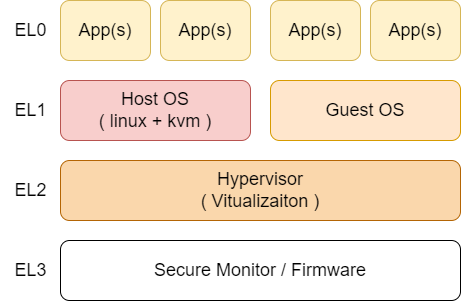

The diagram above was exported from draw.io. Its source (the exported page's mxGraphModel, read from the mxfile embedded in the PNG):
<mxGraphModel dx="989" dy="577" grid="1" gridSize="10" guides="1" tooltips="1" connect="1" arrows="1" fold="1" page="1" pageScale="1" pageWidth="827" pageHeight="1169" math="0" shadow="0">
  <root>
    <mxCell id="0" />
    <mxCell id="1" parent="0" />
    <mxCell id="0eVbuEL7NWe_by6DoXdq-3" value="&lt;font style=&quot;font-size: 18px;&quot;&gt;Secure Monitor / Firmware&lt;/font&gt;" style="rounded=1;whiteSpace=wrap;html=1;" vertex="1" parent="1">
      <mxGeometry x="160" y="400" width="400" height="60" as="geometry" />
    </mxCell>
    <mxCell id="0eVbuEL7NWe_by6DoXdq-4" value="&lt;font style=&quot;font-size: 18px;&quot;&gt;EL3&lt;/font&gt;" style="text;html=1;align=center;verticalAlign=middle;resizable=0;points=[];autosize=1;strokeColor=none;fillColor=none;" vertex="1" parent="1">
      <mxGeometry x="100" y="410" width="60" height="40" as="geometry" />
    </mxCell>
    <mxCell id="0eVbuEL7NWe_by6DoXdq-5" value="&lt;span style=&quot;font-size: 18px;&quot;&gt;Hypervisor&lt;/span&gt;&lt;div&gt;&lt;span style=&quot;font-size: 18px;&quot;&gt;( Vitualizaiton )&lt;/span&gt;&lt;/div&gt;" style="rounded=1;whiteSpace=wrap;html=1;fillColor=#fad7ac;strokeColor=#b46504;" vertex="1" parent="1">
      <mxGeometry x="160" y="320" width="400" height="60" as="geometry" />
    </mxCell>
    <mxCell id="0eVbuEL7NWe_by6DoXdq-6" value="&lt;font style=&quot;font-size: 18px;&quot;&gt;EL2&lt;/font&gt;" style="text;html=1;align=center;verticalAlign=middle;resizable=0;points=[];autosize=1;strokeColor=none;fillColor=none;" vertex="1" parent="1">
      <mxGeometry x="100" y="330" width="60" height="40" as="geometry" />
    </mxCell>
    <mxCell id="0eVbuEL7NWe_by6DoXdq-7" value="&lt;span style=&quot;font-size: 18px;&quot;&gt;Host OS&lt;/span&gt;&lt;div&gt;&lt;span style=&quot;font-size: 18px;&quot;&gt;( linux + kvm )&lt;/span&gt;&lt;/div&gt;" style="rounded=1;whiteSpace=wrap;html=1;fillColor=#f8cecc;strokeColor=#b85450;" vertex="1" parent="1">
      <mxGeometry x="160" y="240" width="190" height="60" as="geometry" />
    </mxCell>
    <mxCell id="0eVbuEL7NWe_by6DoXdq-8" value="&lt;span style=&quot;font-size: 18px;&quot;&gt;Guest OS&lt;/span&gt;" style="rounded=1;whiteSpace=wrap;html=1;fillColor=#ffe6cc;strokeColor=#d79b00;" vertex="1" parent="1">
      <mxGeometry x="370" y="240" width="190" height="60" as="geometry" />
    </mxCell>
    <mxCell id="0eVbuEL7NWe_by6DoXdq-9" value="&lt;span style=&quot;font-size: 18px;&quot;&gt;App(s)&lt;/span&gt;" style="rounded=1;whiteSpace=wrap;html=1;fillColor=#fff2cc;strokeColor=#d6b656;" vertex="1" parent="1">
      <mxGeometry x="160" y="160" width="90" height="60" as="geometry" />
    </mxCell>
    <mxCell id="0eVbuEL7NWe_by6DoXdq-10" value="&lt;span style=&quot;font-size: 18px;&quot;&gt;App(s)&lt;/span&gt;" style="rounded=1;whiteSpace=wrap;html=1;fillColor=#fff2cc;strokeColor=#d6b656;" vertex="1" parent="1">
      <mxGeometry x="260" y="160" width="90" height="60" as="geometry" />
    </mxCell>
    <mxCell id="0eVbuEL7NWe_by6DoXdq-11" value="&lt;span style=&quot;font-size: 18px;&quot;&gt;App(s)&lt;/span&gt;" style="rounded=1;whiteSpace=wrap;html=1;fillColor=#fff2cc;strokeColor=#d6b656;" vertex="1" parent="1">
      <mxGeometry x="370" y="160" width="90" height="60" as="geometry" />
    </mxCell>
    <mxCell id="0eVbuEL7NWe_by6DoXdq-12" value="&lt;span style=&quot;font-size: 18px;&quot;&gt;App(s)&lt;/span&gt;" style="rounded=1;whiteSpace=wrap;html=1;fillColor=#fff2cc;strokeColor=#d6b656;" vertex="1" parent="1">
      <mxGeometry x="470" y="160" width="90" height="60" as="geometry" />
    </mxCell>
    <mxCell id="0eVbuEL7NWe_by6DoXdq-13" value="&lt;font style=&quot;font-size: 18px;&quot;&gt;EL1&lt;/font&gt;" style="text;html=1;align=center;verticalAlign=middle;resizable=0;points=[];autosize=1;strokeColor=none;fillColor=none;" vertex="1" parent="1">
      <mxGeometry x="100" y="250" width="60" height="40" as="geometry" />
    </mxCell>
    <mxCell id="0eVbuEL7NWe_by6DoXdq-14" value="&lt;font style=&quot;font-size: 18px;&quot;&gt;EL0&lt;/font&gt;" style="text;html=1;align=center;verticalAlign=middle;resizable=0;points=[];autosize=1;strokeColor=none;fillColor=none;" vertex="1" parent="1">
      <mxGeometry x="100" y="170" width="60" height="40" as="geometry" />
    </mxCell>
  </root>
</mxGraphModel>